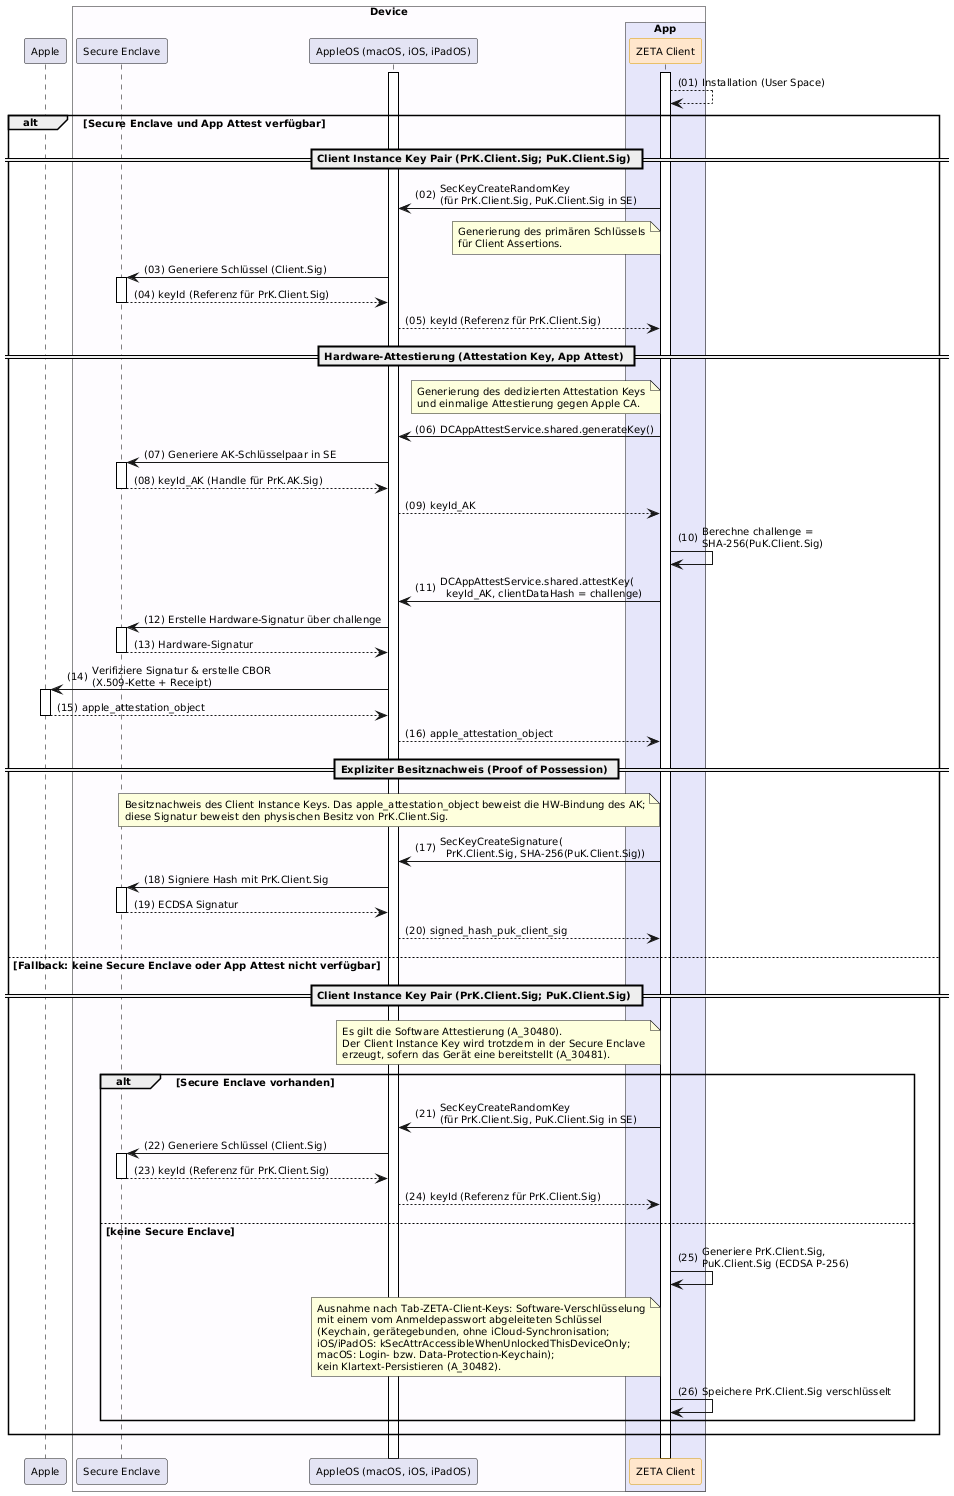

The diagram above was rendered by PlantUML. Its source (embedded in the PNG):
@startuml "Abb-ZETA-Schlüsselgenerierung-Apple"
!include ../puml-layout.txt

participant Apple
box "Device" DEVICE_COLOR
  participant "Secure Enclave" as SE LEI_COMPONENT_COLOR
  participant "AppleOS (macOS, iOS, iPadOS)" as AppleOS LEI_COMPONENT_COLOR
  box "App" PRIMAERSYSTEM_COLOR
    participant "ZETA Client" as Client <<zeta>>
  end box
end box

Client++
AppleOS++
Client --> Client: Installation (User Space)

alt Secure Enclave und App Attest verfügbar
== Client Instance Key Pair (PrK.Client.Sig; PuK.Client.Sig) ==
      Client -> AppleOS: SecKeyCreateRandomKey\n(für PrK.Client.Sig, PuK.Client.Sig in SE)
    note left of Client: Generierung des primären Schlüssels\nfür Client Assertions.
      AppleOS -> SE++: Generiere Schlüssel (Client.Sig)
      SE --> AppleOS--: keyId (Referenz für PrK.Client.Sig)
      AppleOS --> Client: keyId (Referenz für PrK.Client.Sig)

    == Hardware-Attestierung (Attestation Key, App Attest) ==
    note left of Client: Generierung des dedizierten Attestation Keys\nund einmalige Attestierung gegen Apple CA.
    Client -> AppleOS: DCAppAttestService.shared.generateKey()
    AppleOS -> SE++: Generiere AK-Schlüsselpaar in SE
    SE --> AppleOS--: keyId_AK (Handle für PrK.AK.Sig)
    AppleOS --> Client: keyId_AK
    Client -> Client: Berechne challenge =\nSHA-256(PuK.Client.Sig)

    Client -> AppleOS: DCAppAttestService.shared.attestKey(\n  keyId_AK, clientDataHash = challenge)
    AppleOS -> SE++: Erstelle Hardware-Signatur über challenge
    SE --> AppleOS--: Hardware-Signatur
    AppleOS -> Apple++: Verifiziere Signatur & erstelle CBOR\n(X.509-Kette + Receipt)
    Apple --> AppleOS--: apple_attestation_object
    AppleOS --> Client: apple_attestation_object

== Expliziter Besitznachweis (Proof of Possession) ==
    note left of Client
      Besitznachweis des Client Instance Keys. Das apple_attestation_object beweist die HW-Bindung des AK;
      diese Signatur beweist den physischen Besitz von PrK.Client.Sig.
    end note
    Client -> AppleOS: SecKeyCreateSignature(\n  PrK.Client.Sig, SHA-256(PuK.Client.Sig))
    AppleOS -> SE++: Signiere Hash mit PrK.Client.Sig
    SE --> AppleOS--: ECDSA Signatur
    AppleOS --> Client: signed_hash_puk_client_sig

else Fallback: keine Secure Enclave oder App Attest nicht verfügbar
== Client Instance Key Pair (PrK.Client.Sig; PuK.Client.Sig) ==
    note left of Client
      Es gilt die Software Attestierung (A_30480).
      Der Client Instance Key wird trotzdem in der Secure Enclave
      erzeugt, sofern das Gerät eine bereitstellt (A_30481).
    end note
    alt Secure Enclave vorhanden
      Client -> AppleOS: SecKeyCreateRandomKey\n(für PrK.Client.Sig, PuK.Client.Sig in SE)
      AppleOS -> SE++: Generiere Schlüssel (Client.Sig)
      SE --> AppleOS--: keyId (Referenz für PrK.Client.Sig)
      AppleOS --> Client: keyId (Referenz für PrK.Client.Sig)
    else keine Secure Enclave
      Client -> Client: Generiere PrK.Client.Sig,\nPuK.Client.Sig (ECDSA P-256)
      note left of Client
        Ausnahme nach Tab-ZETA-Client-Keys: Software-Verschlüsselung
        mit einem vom Anmeldepasswort abgeleiteten Schlüssel
        (Keychain, gerätegebunden, ohne iCloud-Synchronisation;
        iOS/iPadOS: kSecAttrAccessibleWhenUnlockedThisDeviceOnly;
        macOS: Login- bzw. Data-Protection-Keychain);
        kein Klartext-Persistieren (A_30482).
      end note
      Client -> Client: Speichere PrK.Client.Sig verschlüsselt
    end
end

@enduml